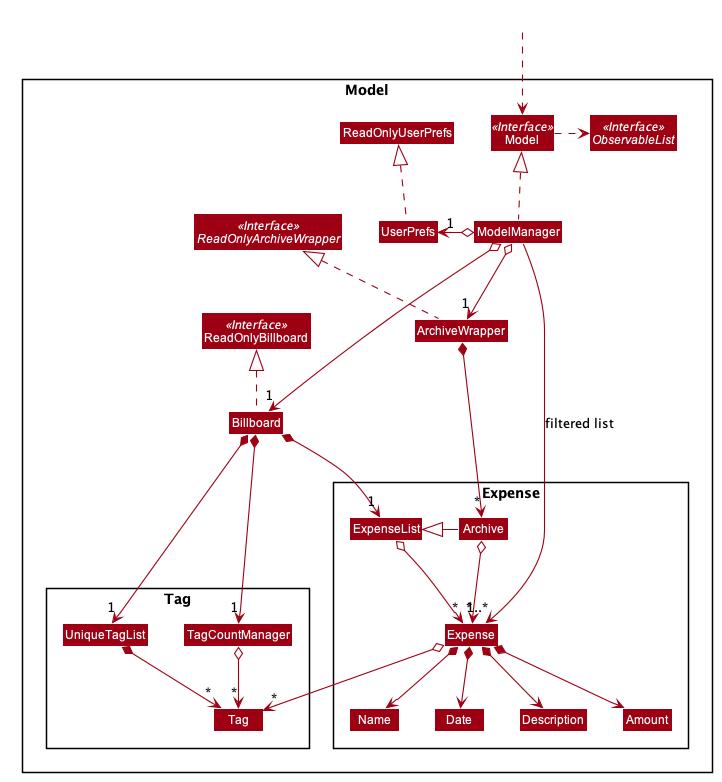

The diagram above was rendered by PlantUML. Its source (embedded in the PNG):
@startuml








skinparam BackgroundColor #FFFFFFF

skinparam Shadowing false

skinparam Class {
    FontColor #FFFFFF
    BorderThickness 1
    BorderColor #FFFFFF
    StereotypeFontColor #FFFFFF
    FontName Arial
}

skinparam Actor {
    BorderColor #000000
    Color #000000
    FontName Arial
}

skinparam Sequence {
    MessageAlign center
    BoxFontSize 15
    BoxPadding 0
    BoxFontColor #FFFFFF
    FontName Arial
}

skinparam Participant {
    FontColor #FFFFFFF
    Padding 20
}

skinparam MinClassWidth 50
skinparam ParticipantPadding 10
skinparam Shadowing false
skinparam DefaultTextAlignment center
skinparam packageStyle Rectangle

hide footbox
hide members
hide circle
skinparam arrowThickness 1.1
skinparam arrowColor #9D0012
skinparam classBackgroundColor #9D0012

Package Model <<Rectangle>>{
Interface ReadOnlyBillboard <<Interface>>
Interface ReadOnlyArchiveWrapper <<Interface>>
Interface Model <<Interface>>
Interface ObservableList <<Interface>>
Class Billboard
Class ReadOnlyBillboard
Class ArchiveWrapper
Class Model
Class ModelManager
Class UserPrefs
Class ReadOnlyUserPrefs

Package Expense {
Class Expense
Class Name
Class Description
Class Amount
Class ExpenseList
Class Archive
Class Date
}

Package Tag {
Class Tag
Class UniqueTagList
Class TagCountManager
}
}

Class HiddenOutside #FFFFFF
HiddenOutside ..> Model

Billboard .up.|> ReadOnlyBillboard
ArchiveWrapper .up.|> ReadOnlyArchiveWrapper

ModelManager .up.|> Model
Model .right.> ObservableList
ModelManager o--> "1" Billboard
ModelManager o--> "1" ArchiveWrapper
ModelManager o-left-> "1" UserPrefs
UserPrefs .up.|> ReadOnlyUserPrefs

Billboard *--> "1" ExpenseList
Billboard *--> "1" UniqueTagList
Billboard *--> "1" TagCountManager
UniqueTagList *--> "*" Tag
TagCountManager o--> "*" Tag
ArchiveWrapper *--> "*" Archive
ExpenseList o--> "*" Expense
Archive o--> "*" Expense
ExpenseList <|-right Archive
Expense *--> Name
Expense *--> Amount
Expense *--> Description
Expense *--> Date
Expense o--> "*" Tag

Description -[hidden]right-> Amount

ModelManager ----->"1..*" Expense : filtered list
@enduml